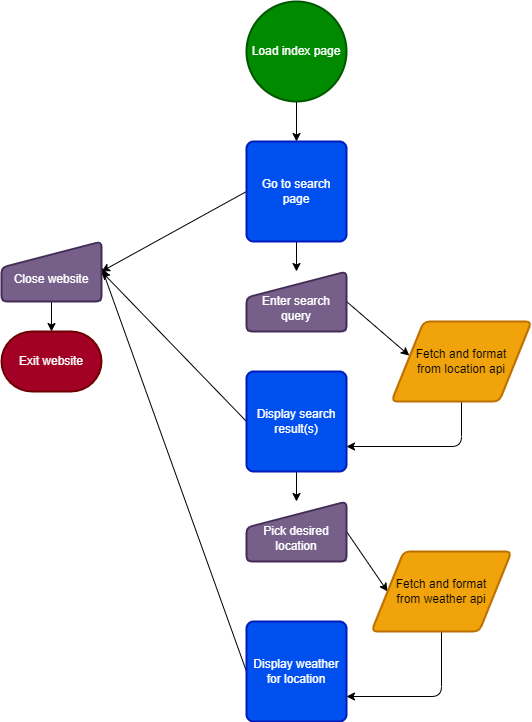

The diagram above was exported from draw.io. Its source (the exported page's mxGraphModel, read from the mxfile embedded in the PNG):
<mxGraphModel dx="580" dy="450" grid="1" gridSize="10" guides="1" tooltips="1" connect="1" arrows="1" fold="1" page="1" pageScale="1" pageWidth="850" pageHeight="1100" math="0" shadow="0">
  <root>
    <mxCell id="0" />
    <mxCell id="1" parent="0" />
    <mxCell id="16" style="edgeStyle=none;html=1;exitX=0.5;exitY=1;exitDx=0;exitDy=0;exitPerimeter=0;entryX=0.5;entryY=0;entryDx=0;entryDy=0;" edge="1" parent="1" source="2" target="4">
      <mxGeometry relative="1" as="geometry" />
    </mxCell>
    <mxCell id="2" value="Load index page" style="strokeWidth=2;html=1;shape=mxgraph.flowchart.start_2;whiteSpace=wrap;fillColor=#008a00;fontColor=#ffffff;strokeColor=#005700;" vertex="1" parent="1">
      <mxGeometry x="325" y="70" width="100" height="100" as="geometry" />
    </mxCell>
    <mxCell id="19" style="edgeStyle=none;html=1;exitX=1;exitY=0.5;exitDx=0;exitDy=0;entryX=0.127;entryY=0.426;entryDx=0;entryDy=0;entryPerimeter=0;" edge="1" parent="1" source="3" target="12">
      <mxGeometry relative="1" as="geometry" />
    </mxCell>
    <mxCell id="3" value="&lt;br&gt;Enter search query" style="html=1;strokeWidth=2;shape=manualInput;whiteSpace=wrap;rounded=1;size=26;arcSize=11;fillColor=#76608a;strokeColor=#432D57;fontColor=#ffffff;" vertex="1" parent="1">
      <mxGeometry x="325" y="340" width="100" height="60" as="geometry" />
    </mxCell>
    <mxCell id="18" style="edgeStyle=none;html=1;exitX=0.5;exitY=1;exitDx=0;exitDy=0;entryX=0.5;entryY=0;entryDx=0;entryDy=0;" edge="1" parent="1" source="4" target="3">
      <mxGeometry relative="1" as="geometry" />
    </mxCell>
    <mxCell id="26" style="edgeStyle=none;html=1;exitX=0;exitY=0.5;exitDx=0;exitDy=0;entryX=1;entryY=0.5;entryDx=0;entryDy=0;" edge="1" parent="1" source="4" target="10">
      <mxGeometry relative="1" as="geometry" />
    </mxCell>
    <mxCell id="4" value="Go to search page" style="rounded=1;whiteSpace=wrap;html=1;absoluteArcSize=1;arcSize=14;strokeWidth=2;fillColor=#0050ef;fontColor=#ffffff;strokeColor=#001DBC;" vertex="1" parent="1">
      <mxGeometry x="325" y="210" width="100" height="100" as="geometry" />
    </mxCell>
    <mxCell id="22" style="edgeStyle=none;html=1;exitX=0.5;exitY=1;exitDx=0;exitDy=0;entryX=0.5;entryY=0;entryDx=0;entryDy=0;" edge="1" parent="1" source="6" target="7">
      <mxGeometry relative="1" as="geometry" />
    </mxCell>
    <mxCell id="27" style="edgeStyle=none;html=1;exitX=0;exitY=0.5;exitDx=0;exitDy=0;entryX=1;entryY=0.5;entryDx=0;entryDy=0;" edge="1" parent="1" source="6" target="10">
      <mxGeometry relative="1" as="geometry" />
    </mxCell>
    <mxCell id="6" value="Display search result(s)" style="rounded=1;whiteSpace=wrap;html=1;absoluteArcSize=1;arcSize=14;strokeWidth=2;fillColor=#0050ef;fontColor=#ffffff;strokeColor=#001DBC;" vertex="1" parent="1">
      <mxGeometry x="325" y="440" width="100" height="100" as="geometry" />
    </mxCell>
    <mxCell id="24" style="edgeStyle=none;html=1;exitX=1;exitY=0.5;exitDx=0;exitDy=0;entryX=0;entryY=0.5;entryDx=0;entryDy=0;" edge="1" parent="1" source="7" target="14">
      <mxGeometry relative="1" as="geometry" />
    </mxCell>
    <mxCell id="7" value="&lt;br&gt;Pick desired location" style="html=1;strokeWidth=2;shape=manualInput;whiteSpace=wrap;rounded=1;size=26;arcSize=11;fillColor=#76608a;fontColor=#ffffff;strokeColor=#432D57;" vertex="1" parent="1">
      <mxGeometry x="325" y="570" width="100" height="60" as="geometry" />
    </mxCell>
    <mxCell id="28" style="edgeStyle=none;html=1;exitX=0;exitY=0.5;exitDx=0;exitDy=0;" edge="1" parent="1" source="8">
      <mxGeometry relative="1" as="geometry">
        <mxPoint x="180" y="335.87095199092744" as="targetPoint" />
      </mxGeometry>
    </mxCell>
    <mxCell id="8" value="Display weather for location" style="rounded=1;whiteSpace=wrap;html=1;absoluteArcSize=1;arcSize=14;strokeWidth=2;fillColor=#0050ef;fontColor=#ffffff;strokeColor=#001DBC;" vertex="1" parent="1">
      <mxGeometry x="325" y="690" width="100" height="100" as="geometry" />
    </mxCell>
    <mxCell id="9" value="Exit website" style="strokeWidth=2;html=1;shape=mxgraph.flowchart.terminator;whiteSpace=wrap;fillColor=#a20025;fontColor=#ffffff;strokeColor=#6F0000;" vertex="1" parent="1">
      <mxGeometry x="80" y="400" width="100" height="60" as="geometry" />
    </mxCell>
    <mxCell id="29" style="edgeStyle=none;html=1;exitX=0.5;exitY=1;exitDx=0;exitDy=0;entryX=0.5;entryY=0;entryDx=0;entryDy=0;entryPerimeter=0;" edge="1" parent="1" source="10" target="9">
      <mxGeometry relative="1" as="geometry" />
    </mxCell>
    <mxCell id="10" value="&lt;br&gt;Close website" style="html=1;strokeWidth=2;shape=manualInput;whiteSpace=wrap;rounded=1;size=26;arcSize=11;fillColor=#76608a;fontColor=#ffffff;strokeColor=#432D57;" vertex="1" parent="1">
      <mxGeometry x="80" y="310" width="100" height="60" as="geometry" />
    </mxCell>
    <mxCell id="21" style="edgeStyle=none;html=1;exitX=0.5;exitY=1;exitDx=0;exitDy=0;entryX=1;entryY=0.75;entryDx=0;entryDy=0;" edge="1" parent="1" source="12" target="6">
      <mxGeometry relative="1" as="geometry">
        <Array as="points">
          <mxPoint x="540" y="515" />
        </Array>
      </mxGeometry>
    </mxCell>
    <mxCell id="12" value="Fetch and format &lt;br&gt;from location api" style="shape=parallelogram;html=1;strokeWidth=2;perimeter=parallelogramPerimeter;whiteSpace=wrap;rounded=1;arcSize=12;size=0.23;fillColor=#f0a30a;fontColor=#000000;strokeColor=#BD7000;" vertex="1" parent="1">
      <mxGeometry x="470" y="390" width="140" height="80" as="geometry" />
    </mxCell>
    <mxCell id="25" style="edgeStyle=none;html=1;exitX=0.5;exitY=1;exitDx=0;exitDy=0;entryX=1;entryY=0.75;entryDx=0;entryDy=0;" edge="1" parent="1" source="14" target="8">
      <mxGeometry relative="1" as="geometry">
        <Array as="points">
          <mxPoint x="520" y="765" />
        </Array>
      </mxGeometry>
    </mxCell>
    <mxCell id="14" value="Fetch and format &lt;br&gt;from weather api" style="shape=parallelogram;html=1;strokeWidth=2;perimeter=parallelogramPerimeter;whiteSpace=wrap;rounded=1;arcSize=12;size=0.23;fillColor=#f0a30a;fontColor=#000000;strokeColor=#BD7000;" vertex="1" parent="1">
      <mxGeometry x="450" y="620" width="140" height="80" as="geometry" />
    </mxCell>
  </root>
</mxGraphModel>